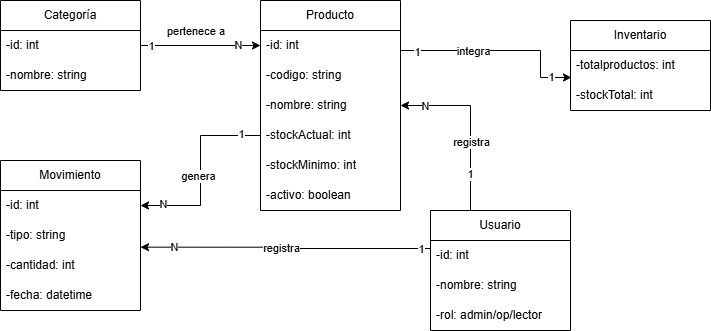

The diagram above was exported from draw.io. Its source (the exported page's mxGraphModel, read from the mxfile embedded in the PNG):
<mxGraphModel dx="766" dy="454" grid="1" gridSize="10" guides="1" tooltips="1" connect="1" arrows="1" fold="1" page="1" pageScale="1" pageWidth="827" pageHeight="1169" math="0" shadow="0">
  <root>
    <mxCell id="WIyWlLk6GJQsqaUBKTNV-0" />
    <mxCell id="WIyWlLk6GJQsqaUBKTNV-1" parent="WIyWlLk6GJQsqaUBKTNV-0" />
    <mxCell id="7JXkTi5IeX9gFn0HgoOg-0" parent="WIyWlLk6GJQsqaUBKTNV-1" style="swimlane;fontStyle=0;childLayout=stackLayout;horizontal=1;startSize=30;horizontalStack=0;resizeParent=1;resizeParentMax=0;resizeLast=0;collapsible=1;marginBottom=0;whiteSpace=wrap;html=1;" value="Categoría" vertex="1">
      <mxGeometry height="90" width="140" x="60" y="220" as="geometry" />
    </mxCell>
    <mxCell id="7JXkTi5IeX9gFn0HgoOg-1" parent="7JXkTi5IeX9gFn0HgoOg-0" style="text;strokeColor=none;fillColor=none;align=left;verticalAlign=middle;spacingLeft=4;spacingRight=4;overflow=hidden;points=[[0,0.5],[1,0.5]];portConstraint=eastwest;rotatable=0;whiteSpace=wrap;html=1;" value="-id: int" vertex="1">
      <mxGeometry height="30" width="140" y="30" as="geometry" />
    </mxCell>
    <mxCell id="7JXkTi5IeX9gFn0HgoOg-2" parent="7JXkTi5IeX9gFn0HgoOg-0" style="text;strokeColor=none;fillColor=none;align=left;verticalAlign=middle;spacingLeft=4;spacingRight=4;overflow=hidden;points=[[0,0.5],[1,0.5]];portConstraint=eastwest;rotatable=0;whiteSpace=wrap;html=1;" value="-nombre: string" vertex="1">
      <mxGeometry height="30" width="140" y="60" as="geometry" />
    </mxCell>
    <mxCell id="7JXkTi5IeX9gFn0HgoOg-4" parent="WIyWlLk6GJQsqaUBKTNV-1" style="swimlane;fontStyle=0;childLayout=stackLayout;horizontal=1;startSize=30;horizontalStack=0;resizeParent=1;resizeParentMax=0;resizeLast=0;collapsible=1;marginBottom=0;whiteSpace=wrap;html=1;" value="Producto" vertex="1">
      <mxGeometry height="210" width="140" x="320" y="220" as="geometry" />
    </mxCell>
    <mxCell id="7JXkTi5IeX9gFn0HgoOg-5" parent="7JXkTi5IeX9gFn0HgoOg-4" style="text;strokeColor=none;fillColor=none;align=left;verticalAlign=middle;spacingLeft=4;spacingRight=4;overflow=hidden;points=[[0,0.5],[1,0.5]];portConstraint=eastwest;rotatable=0;whiteSpace=wrap;html=1;" value="-id: int" vertex="1">
      <mxGeometry height="30" width="140" y="30" as="geometry" />
    </mxCell>
    <mxCell id="7JXkTi5IeX9gFn0HgoOg-6" parent="7JXkTi5IeX9gFn0HgoOg-4" style="text;strokeColor=none;fillColor=none;align=left;verticalAlign=middle;spacingLeft=4;spacingRight=4;overflow=hidden;points=[[0,0.5],[1,0.5]];portConstraint=eastwest;rotatable=0;whiteSpace=wrap;html=1;" value="-codigo: string" vertex="1">
      <mxGeometry height="30" width="140" y="60" as="geometry" />
    </mxCell>
    <mxCell id="7JXkTi5IeX9gFn0HgoOg-7" parent="7JXkTi5IeX9gFn0HgoOg-4" style="text;strokeColor=none;fillColor=none;align=left;verticalAlign=middle;spacingLeft=4;spacingRight=4;overflow=hidden;points=[[0,0.5],[1,0.5]];portConstraint=eastwest;rotatable=0;whiteSpace=wrap;html=1;" value="-nombre: string" vertex="1">
      <mxGeometry height="30" width="140" y="90" as="geometry" />
    </mxCell>
    <mxCell id="7JXkTi5IeX9gFn0HgoOg-20" parent="7JXkTi5IeX9gFn0HgoOg-4" style="text;strokeColor=none;fillColor=none;align=left;verticalAlign=middle;spacingLeft=4;spacingRight=4;overflow=hidden;points=[[0,0.5],[1,0.5]];portConstraint=eastwest;rotatable=0;whiteSpace=wrap;html=1;" value="-stockActual: int" vertex="1">
      <mxGeometry height="30" width="140" y="120" as="geometry" />
    </mxCell>
    <mxCell id="HbDI8wLh0e4BP9Gl_bxG-1" parent="7JXkTi5IeX9gFn0HgoOg-4" style="text;strokeColor=none;fillColor=none;align=left;verticalAlign=middle;spacingLeft=4;spacingRight=4;overflow=hidden;points=[[0,0.5],[1,0.5]];portConstraint=eastwest;rotatable=0;whiteSpace=wrap;html=1;" value="-stockMinimo: int" vertex="1">
      <mxGeometry height="30" width="140" y="150" as="geometry" />
    </mxCell>
    <mxCell id="HbDI8wLh0e4BP9Gl_bxG-0" parent="7JXkTi5IeX9gFn0HgoOg-4" style="text;strokeColor=none;fillColor=none;align=left;verticalAlign=middle;spacingLeft=4;spacingRight=4;overflow=hidden;points=[[0,0.5],[1,0.5]];portConstraint=eastwest;rotatable=0;whiteSpace=wrap;html=1;" value="-activo: boolean" vertex="1">
      <mxGeometry height="30" width="140" y="180" as="geometry" />
    </mxCell>
    <mxCell id="7JXkTi5IeX9gFn0HgoOg-8" parent="WIyWlLk6GJQsqaUBKTNV-1" style="swimlane;fontStyle=0;childLayout=stackLayout;horizontal=1;startSize=30;horizontalStack=0;resizeParent=1;resizeParentMax=0;resizeLast=0;collapsible=1;marginBottom=0;whiteSpace=wrap;html=1;" value="Movimiento" vertex="1">
      <mxGeometry height="150" width="140" x="60" y="380" as="geometry" />
    </mxCell>
    <mxCell id="7JXkTi5IeX9gFn0HgoOg-9" parent="7JXkTi5IeX9gFn0HgoOg-8" style="text;strokeColor=none;fillColor=none;align=left;verticalAlign=middle;spacingLeft=4;spacingRight=4;overflow=hidden;points=[[0,0.5],[1,0.5]];portConstraint=eastwest;rotatable=0;whiteSpace=wrap;html=1;" value="-id: int" vertex="1">
      <mxGeometry height="30" width="140" y="30" as="geometry" />
    </mxCell>
    <mxCell id="7JXkTi5IeX9gFn0HgoOg-10" parent="7JXkTi5IeX9gFn0HgoOg-8" style="text;strokeColor=none;fillColor=none;align=left;verticalAlign=middle;spacingLeft=4;spacingRight=4;overflow=hidden;points=[[0,0.5],[1,0.5]];portConstraint=eastwest;rotatable=0;whiteSpace=wrap;html=1;" value="-tipo: string" vertex="1">
      <mxGeometry height="30" width="140" y="60" as="geometry" />
    </mxCell>
    <mxCell id="7JXkTi5IeX9gFn0HgoOg-11" parent="7JXkTi5IeX9gFn0HgoOg-8" style="text;strokeColor=none;fillColor=none;align=left;verticalAlign=middle;spacingLeft=4;spacingRight=4;overflow=hidden;points=[[0,0.5],[1,0.5]];portConstraint=eastwest;rotatable=0;whiteSpace=wrap;html=1;" value="-cantidad: int" vertex="1">
      <mxGeometry height="30" width="140" y="90" as="geometry" />
    </mxCell>
    <mxCell id="7JXkTi5IeX9gFn0HgoOg-21" parent="7JXkTi5IeX9gFn0HgoOg-8" style="text;strokeColor=none;fillColor=none;align=left;verticalAlign=middle;spacingLeft=4;spacingRight=4;overflow=hidden;points=[[0,0.5],[1,0.5]];portConstraint=eastwest;rotatable=0;whiteSpace=wrap;html=1;" value="-fecha: datetime" vertex="1">
      <mxGeometry height="30" width="140" y="120" as="geometry" />
    </mxCell>
    <mxCell id="7JXkTi5IeX9gFn0HgoOg-12" parent="WIyWlLk6GJQsqaUBKTNV-1" style="swimlane;fontStyle=0;childLayout=stackLayout;horizontal=1;startSize=30;horizontalStack=0;resizeParent=1;resizeParentMax=0;resizeLast=0;collapsible=1;marginBottom=0;whiteSpace=wrap;html=1;" value="Inventario" vertex="1">
      <mxGeometry height="90" width="140" x="630" y="240" as="geometry" />
    </mxCell>
    <mxCell id="HbDI8wLh0e4BP9Gl_bxG-2" parent="7JXkTi5IeX9gFn0HgoOg-12" style="text;strokeColor=none;fillColor=none;align=left;verticalAlign=middle;spacingLeft=4;spacingRight=4;overflow=hidden;points=[[0,0.5],[1,0.5]];portConstraint=eastwest;rotatable=0;whiteSpace=wrap;html=1;" value="-totalproductos: int" vertex="1">
      <mxGeometry height="30" width="140" y="30" as="geometry" />
    </mxCell>
    <mxCell id="7JXkTi5IeX9gFn0HgoOg-13" parent="7JXkTi5IeX9gFn0HgoOg-12" style="text;strokeColor=none;fillColor=none;align=left;verticalAlign=middle;spacingLeft=4;spacingRight=4;overflow=hidden;points=[[0,0.5],[1,0.5]];portConstraint=eastwest;rotatable=0;whiteSpace=wrap;html=1;" value="-stockTotal: int" vertex="1">
      <mxGeometry height="30" width="140" y="60" as="geometry" />
    </mxCell>
    <mxCell id="7JXkTi5IeX9gFn0HgoOg-27" edge="1" parent="WIyWlLk6GJQsqaUBKTNV-1" source="7JXkTi5IeX9gFn0HgoOg-16" style="edgeStyle=orthogonalEdgeStyle;rounded=0;orthogonalLoop=1;jettySize=auto;html=1;entryX=1;entryY=0.5;entryDx=0;entryDy=0;" target="7JXkTi5IeX9gFn0HgoOg-7">
      <mxGeometry relative="1" as="geometry">
        <Array as="points">
          <mxPoint x="530" y="325" />
        </Array>
        <mxPoint x="470" y="300" as="targetPoint" />
      </mxGeometry>
    </mxCell>
    <mxCell id="7JXkTi5IeX9gFn0HgoOg-28" connectable="0" parent="7JXkTi5IeX9gFn0HgoOg-27" style="edgeLabel;html=1;align=center;verticalAlign=middle;resizable=0;points=[];" value="registra" vertex="1">
      <mxGeometry relative="1" x="-0.0629" as="geometry">
        <mxPoint y="13" as="offset" />
      </mxGeometry>
    </mxCell>
    <mxCell id="7JXkTi5IeX9gFn0HgoOg-30" connectable="0" parent="7JXkTi5IeX9gFn0HgoOg-27" style="edgeLabel;html=1;align=center;verticalAlign=middle;resizable=0;points=[];" value="1" vertex="1">
      <mxGeometry relative="1" x="-0.5762" as="geometry">
        <mxPoint x="-1" as="offset" />
      </mxGeometry>
    </mxCell>
    <mxCell id="7JXkTi5IeX9gFn0HgoOg-31" connectable="0" parent="7JXkTi5IeX9gFn0HgoOg-27" style="edgeLabel;html=1;align=center;verticalAlign=middle;resizable=0;points=[];" value="N" vertex="1">
      <mxGeometry relative="1" x="0.4714" as="geometry">
        <mxPoint x="-22" as="offset" />
      </mxGeometry>
    </mxCell>
    <mxCell id="7JXkTi5IeX9gFn0HgoOg-16" parent="WIyWlLk6GJQsqaUBKTNV-1" style="swimlane;fontStyle=0;childLayout=stackLayout;horizontal=1;startSize=30;horizontalStack=0;resizeParent=1;resizeParentMax=0;resizeLast=0;collapsible=1;marginBottom=0;whiteSpace=wrap;html=1;" value="Usuario" vertex="1">
      <mxGeometry height="120" width="140" x="490" y="430" as="geometry" />
    </mxCell>
    <mxCell id="7JXkTi5IeX9gFn0HgoOg-17" parent="7JXkTi5IeX9gFn0HgoOg-16" style="text;strokeColor=none;fillColor=none;align=left;verticalAlign=middle;spacingLeft=4;spacingRight=4;overflow=hidden;points=[[0,0.5],[1,0.5]];portConstraint=eastwest;rotatable=0;whiteSpace=wrap;html=1;" value="-id: int" vertex="1">
      <mxGeometry height="30" width="140" y="30" as="geometry" />
    </mxCell>
    <mxCell id="7JXkTi5IeX9gFn0HgoOg-18" parent="7JXkTi5IeX9gFn0HgoOg-16" style="text;strokeColor=none;fillColor=none;align=left;verticalAlign=middle;spacingLeft=4;spacingRight=4;overflow=hidden;points=[[0,0.5],[1,0.5]];portConstraint=eastwest;rotatable=0;whiteSpace=wrap;html=1;" value="-nombre: string" vertex="1">
      <mxGeometry height="30" width="140" y="60" as="geometry" />
    </mxCell>
    <mxCell id="7JXkTi5IeX9gFn0HgoOg-19" parent="7JXkTi5IeX9gFn0HgoOg-16" style="text;strokeColor=none;fillColor=none;align=left;verticalAlign=middle;spacingLeft=4;spacingRight=4;overflow=hidden;points=[[0,0.5],[1,0.5]];portConstraint=eastwest;rotatable=0;whiteSpace=wrap;html=1;" value="-rol: admin/op/lector" vertex="1">
      <mxGeometry height="30" width="140" y="90" as="geometry" />
    </mxCell>
    <mxCell id="7JXkTi5IeX9gFn0HgoOg-22" edge="1" parent="WIyWlLk6GJQsqaUBKTNV-1" source="7JXkTi5IeX9gFn0HgoOg-1" style="edgeStyle=orthogonalEdgeStyle;rounded=0;orthogonalLoop=1;jettySize=auto;html=1;entryX=0;entryY=0.5;entryDx=0;entryDy=0;" target="7JXkTi5IeX9gFn0HgoOg-5">
      <mxGeometry relative="1" as="geometry" />
    </mxCell>
    <mxCell id="7JXkTi5IeX9gFn0HgoOg-23" connectable="0" parent="7JXkTi5IeX9gFn0HgoOg-22" style="edgeLabel;html=1;align=center;verticalAlign=middle;resizable=0;points=[];" value="1" vertex="1">
      <mxGeometry relative="1" x="-0.7095" as="geometry">
        <mxPoint x="-7" as="offset" />
      </mxGeometry>
    </mxCell>
    <mxCell id="7JXkTi5IeX9gFn0HgoOg-24" connectable="0" parent="7JXkTi5IeX9gFn0HgoOg-22" style="edgeLabel;html=1;align=center;verticalAlign=middle;resizable=0;points=[];" value="pertenece a&amp;nbsp;" vertex="1">
      <mxGeometry relative="1" x="-0.0667" y="3" as="geometry">
        <mxPoint y="-12" as="offset" />
      </mxGeometry>
    </mxCell>
    <mxCell id="7JXkTi5IeX9gFn0HgoOg-25" connectable="0" parent="7JXkTi5IeX9gFn0HgoOg-22" style="edgeLabel;html=1;align=center;verticalAlign=middle;resizable=0;points=[];" value="N" vertex="1">
      <mxGeometry relative="1" x="0.6238" y="1" as="geometry">
        <mxPoint as="offset" />
      </mxGeometry>
    </mxCell>
    <mxCell id="7JXkTi5IeX9gFn0HgoOg-32" edge="1" parent="WIyWlLk6GJQsqaUBKTNV-1" source="7JXkTi5IeX9gFn0HgoOg-6" style="edgeStyle=orthogonalEdgeStyle;rounded=0;orthogonalLoop=1;jettySize=auto;html=1;exitX=1;exitY=-0.244;exitDx=0;exitDy=0;exitPerimeter=0;">
      <mxGeometry relative="1" as="geometry">
        <Array as="points">
          <mxPoint x="460" y="270" />
          <mxPoint x="600" y="270" />
          <mxPoint x="600" y="297" />
        </Array>
        <mxPoint x="464" y="270" as="sourcePoint" />
        <mxPoint x="631" y="297" as="targetPoint" />
      </mxGeometry>
    </mxCell>
    <mxCell id="7JXkTi5IeX9gFn0HgoOg-33" connectable="0" parent="7JXkTi5IeX9gFn0HgoOg-32" style="edgeLabel;html=1;align=center;verticalAlign=middle;resizable=0;points=[];" value="integra" vertex="1">
      <mxGeometry relative="1" x="-0.056" y="-1" as="geometry">
        <mxPoint x="-20" y="-1" as="offset" />
      </mxGeometry>
    </mxCell>
    <mxCell id="7JXkTi5IeX9gFn0HgoOg-34" connectable="0" parent="7JXkTi5IeX9gFn0HgoOg-32" style="edgeLabel;html=1;align=center;verticalAlign=middle;resizable=0;points=[];" value="1" vertex="1">
      <mxGeometry relative="1" x="0.8127" y="-3" as="geometry">
        <mxPoint x="-2" y="-4" as="offset" />
      </mxGeometry>
    </mxCell>
    <mxCell id="7JXkTi5IeX9gFn0HgoOg-35" connectable="0" parent="7JXkTi5IeX9gFn0HgoOg-32" style="edgeLabel;html=1;align=center;verticalAlign=middle;resizable=0;points=[];" value="1" vertex="1">
      <mxGeometry relative="1" x="-0.8122" y="-1" as="geometry">
        <mxPoint as="offset" />
      </mxGeometry>
    </mxCell>
    <mxCell id="7JXkTi5IeX9gFn0HgoOg-37" edge="1" parent="WIyWlLk6GJQsqaUBKTNV-1" source="7JXkTi5IeX9gFn0HgoOg-9" style="edgeStyle=orthogonalEdgeStyle;rounded=0;orthogonalLoop=1;jettySize=auto;html=1;entryX=0;entryY=0.5;entryDx=0;entryDy=0;endArrow=none;endFill=0;startArrow=classic;startFill=1;" target="7JXkTi5IeX9gFn0HgoOg-20">
      <mxGeometry relative="1" as="geometry" />
    </mxCell>
    <mxCell id="7JXkTi5IeX9gFn0HgoOg-38" connectable="0" parent="7JXkTi5IeX9gFn0HgoOg-37" style="edgeLabel;html=1;align=center;verticalAlign=middle;resizable=0;points=[];" value="genera" vertex="1">
      <mxGeometry relative="1" x="-0.0556" y="3" as="geometry">
        <mxPoint as="offset" />
      </mxGeometry>
    </mxCell>
    <mxCell id="7JXkTi5IeX9gFn0HgoOg-40" connectable="0" parent="7JXkTi5IeX9gFn0HgoOg-37" style="edgeLabel;html=1;align=center;verticalAlign=middle;resizable=0;points=[];" value="1" vertex="1">
      <mxGeometry relative="1" x="0.7925" y="5" as="geometry">
        <mxPoint y="3" as="offset" />
      </mxGeometry>
    </mxCell>
    <mxCell id="nP3ddJnxS7-6wwrGXUxu-2" connectable="0" parent="7JXkTi5IeX9gFn0HgoOg-37" style="edgeLabel;html=1;align=center;verticalAlign=middle;resizable=0;points=[];" value="N" vertex="1">
      <mxGeometry relative="1" x="-0.7474" y="1" as="geometry">
        <mxPoint x="-2" y="-1" as="offset" />
      </mxGeometry>
    </mxCell>
    <mxCell id="nP3ddJnxS7-6wwrGXUxu-5" edge="1" parent="WIyWlLk6GJQsqaUBKTNV-1" source="7JXkTi5IeX9gFn0HgoOg-16" style="edgeStyle=orthogonalEdgeStyle;rounded=0;orthogonalLoop=1;jettySize=auto;html=1;entryX=1;entryY=-0.044;entryDx=0;entryDy=0;entryPerimeter=0;exitX=0;exitY=0.25;exitDx=0;exitDy=0;">
      <mxGeometry relative="1" as="geometry">
        <Array as="points">
          <mxPoint x="490" y="468" />
          <mxPoint x="330" y="468" />
          <mxPoint x="330" y="467" />
        </Array>
        <mxPoint x="460" y="468" as="sourcePoint" />
        <mxPoint x="200" y="466.67999999999995" as="targetPoint" />
      </mxGeometry>
    </mxCell>
    <mxCell id="nP3ddJnxS7-6wwrGXUxu-7" connectable="0" parent="nP3ddJnxS7-6wwrGXUxu-5" style="edgeLabel;html=1;align=center;verticalAlign=middle;resizable=0;points=[];" value="registra" vertex="1">
      <mxGeometry relative="1" x="-0.0203" y="1" as="geometry">
        <mxPoint x="-11" y="-2" as="offset" />
      </mxGeometry>
    </mxCell>
    <mxCell id="nP3ddJnxS7-6wwrGXUxu-8" connectable="0" parent="nP3ddJnxS7-6wwrGXUxu-5" style="edgeLabel;html=1;align=center;verticalAlign=middle;resizable=0;points=[];" value="1" vertex="1">
      <mxGeometry relative="1" x="-0.8775" y="1" as="geometry">
        <mxPoint y="-1" as="offset" />
      </mxGeometry>
    </mxCell>
    <mxCell id="nP3ddJnxS7-6wwrGXUxu-9" connectable="0" parent="nP3ddJnxS7-6wwrGXUxu-5" style="edgeLabel;html=1;align=center;verticalAlign=middle;resizable=0;points=[];" value="N" vertex="1">
      <mxGeometry relative="1" x="0.778" y="2" as="geometry">
        <mxPoint y="-2" as="offset" />
      </mxGeometry>
    </mxCell>
  </root>
</mxGraphModel>